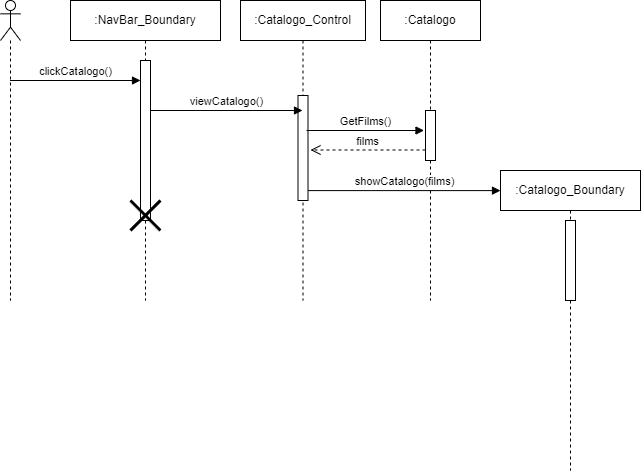

The diagram above was exported from draw.io. Its source (the exported page's mxGraphModel, read from the mxfile embedded in the PNG):
<mxGraphModel dx="1034" dy="511" grid="1" gridSize="10" guides="1" tooltips="1" connect="1" arrows="1" fold="1" page="1" pageScale="1" pageWidth="850" pageHeight="1100" math="0" shadow="0">
  <root>
    <mxCell id="0" />
    <mxCell id="1" parent="0" />
    <mxCell id="_Ce9uf1wOAP1MZpKsaxj-3" value=":Catalogo_Control" style="shape=umlLifeline;perimeter=lifelinePerimeter;whiteSpace=wrap;html=1;container=1;dropTarget=0;collapsible=0;recursiveResize=0;outlineConnect=0;portConstraint=eastwest;newEdgeStyle={&quot;curved&quot;:0,&quot;rounded&quot;:0};" parent="1" vertex="1">
      <mxGeometry x="300" y="240" width="125" height="300" as="geometry" />
    </mxCell>
    <mxCell id="_Ce9uf1wOAP1MZpKsaxj-10" value="" style="html=1;points=[[0,0,0,0,5],[0,1,0,0,-5],[1,0,0,0,5],[1,1,0,0,-5]];perimeter=orthogonalPerimeter;outlineConnect=0;targetShapes=umlLifeline;portConstraint=eastwest;newEdgeStyle={&quot;curved&quot;:0,&quot;rounded&quot;:0};" parent="_Ce9uf1wOAP1MZpKsaxj-3" vertex="1">
      <mxGeometry x="57.5" y="95" width="10" height="105" as="geometry" />
    </mxCell>
    <mxCell id="_Ce9uf1wOAP1MZpKsaxj-4" value=":Catalogo" style="shape=umlLifeline;perimeter=lifelinePerimeter;whiteSpace=wrap;html=1;container=1;dropTarget=0;collapsible=0;recursiveResize=0;outlineConnect=0;portConstraint=eastwest;newEdgeStyle={&quot;curved&quot;:0,&quot;rounded&quot;:0};" parent="1" vertex="1">
      <mxGeometry x="440" y="240" width="100" height="300" as="geometry" />
    </mxCell>
    <mxCell id="_Ce9uf1wOAP1MZpKsaxj-13" value="" style="html=1;points=[[0,0,0,0,5],[0,1,0,0,-5],[1,0,0,0,5],[1,1,0,0,-5]];perimeter=orthogonalPerimeter;outlineConnect=0;targetShapes=umlLifeline;portConstraint=eastwest;newEdgeStyle={&quot;curved&quot;:0,&quot;rounded&quot;:0};" parent="_Ce9uf1wOAP1MZpKsaxj-4" vertex="1">
      <mxGeometry x="45" y="110" width="10" height="50" as="geometry" />
    </mxCell>
    <mxCell id="_Ce9uf1wOAP1MZpKsaxj-5" value=":NavBar_Boundary" style="shape=umlLifeline;perimeter=lifelinePerimeter;whiteSpace=wrap;html=1;container=1;dropTarget=0;collapsible=0;recursiveResize=0;outlineConnect=0;portConstraint=eastwest;newEdgeStyle={&quot;curved&quot;:0,&quot;rounded&quot;:0};" parent="1" vertex="1">
      <mxGeometry x="130" y="240" width="150" height="300" as="geometry" />
    </mxCell>
    <mxCell id="_Ce9uf1wOAP1MZpKsaxj-8" value="" style="html=1;points=[[0,0,0,0,5],[0,1,0,0,-5],[1,0,0,0,5],[1,1,0,0,-5]];perimeter=orthogonalPerimeter;outlineConnect=0;targetShapes=umlLifeline;portConstraint=eastwest;newEdgeStyle={&quot;curved&quot;:0,&quot;rounded&quot;:0};" parent="_Ce9uf1wOAP1MZpKsaxj-5" vertex="1">
      <mxGeometry x="70" y="60" width="10" height="160" as="geometry" />
    </mxCell>
    <mxCell id="_Ce9uf1wOAP1MZpKsaxj-9" value="" style="shape=umlDestroy;whiteSpace=wrap;html=1;strokeWidth=3;targetShapes=umlLifeline;" parent="_Ce9uf1wOAP1MZpKsaxj-5" vertex="1">
      <mxGeometry x="60" y="200" width="30" height="30" as="geometry" />
    </mxCell>
    <mxCell id="_Ce9uf1wOAP1MZpKsaxj-16" value="films" style="html=1;verticalAlign=bottom;endArrow=open;dashed=1;endSize=8;curved=0;rounded=0;" parent="1" source="_Ce9uf1wOAP1MZpKsaxj-13" edge="1">
      <mxGeometry relative="1" as="geometry">
        <mxPoint x="450" y="389.5" as="sourcePoint" />
        <mxPoint x="370" y="389.5" as="targetPoint" />
      </mxGeometry>
    </mxCell>
    <mxCell id="_Ce9uf1wOAP1MZpKsaxj-17" value=":Catalogo_Boundary" style="shape=umlLifeline;perimeter=lifelinePerimeter;whiteSpace=wrap;html=1;container=1;dropTarget=0;collapsible=0;recursiveResize=0;outlineConnect=0;portConstraint=eastwest;newEdgeStyle={&quot;curved&quot;:0,&quot;rounded&quot;:0};" parent="1" vertex="1">
      <mxGeometry x="560" y="410" width="140" height="300" as="geometry" />
    </mxCell>
    <mxCell id="_Ce9uf1wOAP1MZpKsaxj-23" value="" style="html=1;points=[[0,0,0,0,5],[0,1,0,0,-5],[1,0,0,0,5],[1,1,0,0,-5]];perimeter=orthogonalPerimeter;outlineConnect=0;targetShapes=umlLifeline;portConstraint=eastwest;newEdgeStyle={&quot;curved&quot;:0,&quot;rounded&quot;:0};" parent="_Ce9uf1wOAP1MZpKsaxj-17" vertex="1">
      <mxGeometry x="65" y="50" width="10" height="80" as="geometry" />
    </mxCell>
    <mxCell id="EzrTpVOWXjxOWBj55a4b-4" value="showCatalogo(films)" style="html=1;verticalAlign=bottom;endArrow=block;curved=0;rounded=0;entryX=0;entryY=0.067;entryDx=0;entryDy=0;entryPerimeter=0;" parent="1" source="_Ce9uf1wOAP1MZpKsaxj-10" target="_Ce9uf1wOAP1MZpKsaxj-17" edge="1">
      <mxGeometry width="80" relative="1" as="geometry">
        <mxPoint x="370" y="570" as="sourcePoint" />
        <mxPoint x="450" y="570" as="targetPoint" />
      </mxGeometry>
    </mxCell>
    <mxCell id="EzrTpVOWXjxOWBj55a4b-6" value="GetFilms()" style="html=1;verticalAlign=bottom;endArrow=block;curved=0;rounded=0;" parent="1" edge="1">
      <mxGeometry width="80" relative="1" as="geometry">
        <mxPoint x="366" y="370" as="sourcePoint" />
        <mxPoint x="483.5" y="370" as="targetPoint" />
      </mxGeometry>
    </mxCell>
    <mxCell id="EzrTpVOWXjxOWBj55a4b-7" value="viewCatalogo()" style="html=1;verticalAlign=bottom;endArrow=block;curved=0;rounded=0;" parent="1" edge="1">
      <mxGeometry width="80" relative="1" as="geometry">
        <mxPoint x="210" y="350" as="sourcePoint" />
        <mxPoint x="362" y="350" as="targetPoint" />
      </mxGeometry>
    </mxCell>
    <mxCell id="EzrTpVOWXjxOWBj55a4b-8" value="clickCatalogo()" style="html=1;verticalAlign=bottom;endArrow=block;curved=0;rounded=0;" parent="1" edge="1">
      <mxGeometry width="80" relative="1" as="geometry">
        <mxPoint x="69.5" y="320" as="sourcePoint" />
        <mxPoint x="200" y="320" as="targetPoint" />
      </mxGeometry>
    </mxCell>
    <mxCell id="EzrTpVOWXjxOWBj55a4b-9" value="" style="shape=umlLifeline;perimeter=lifelinePerimeter;whiteSpace=wrap;html=1;container=1;dropTarget=0;collapsible=0;recursiveResize=0;outlineConnect=0;portConstraint=eastwest;newEdgeStyle={&quot;curved&quot;:0,&quot;rounded&quot;:0};participant=umlActor;" parent="1" vertex="1">
      <mxGeometry x="60" y="240" width="20" height="300" as="geometry" />
    </mxCell>
  </root>
</mxGraphModel>